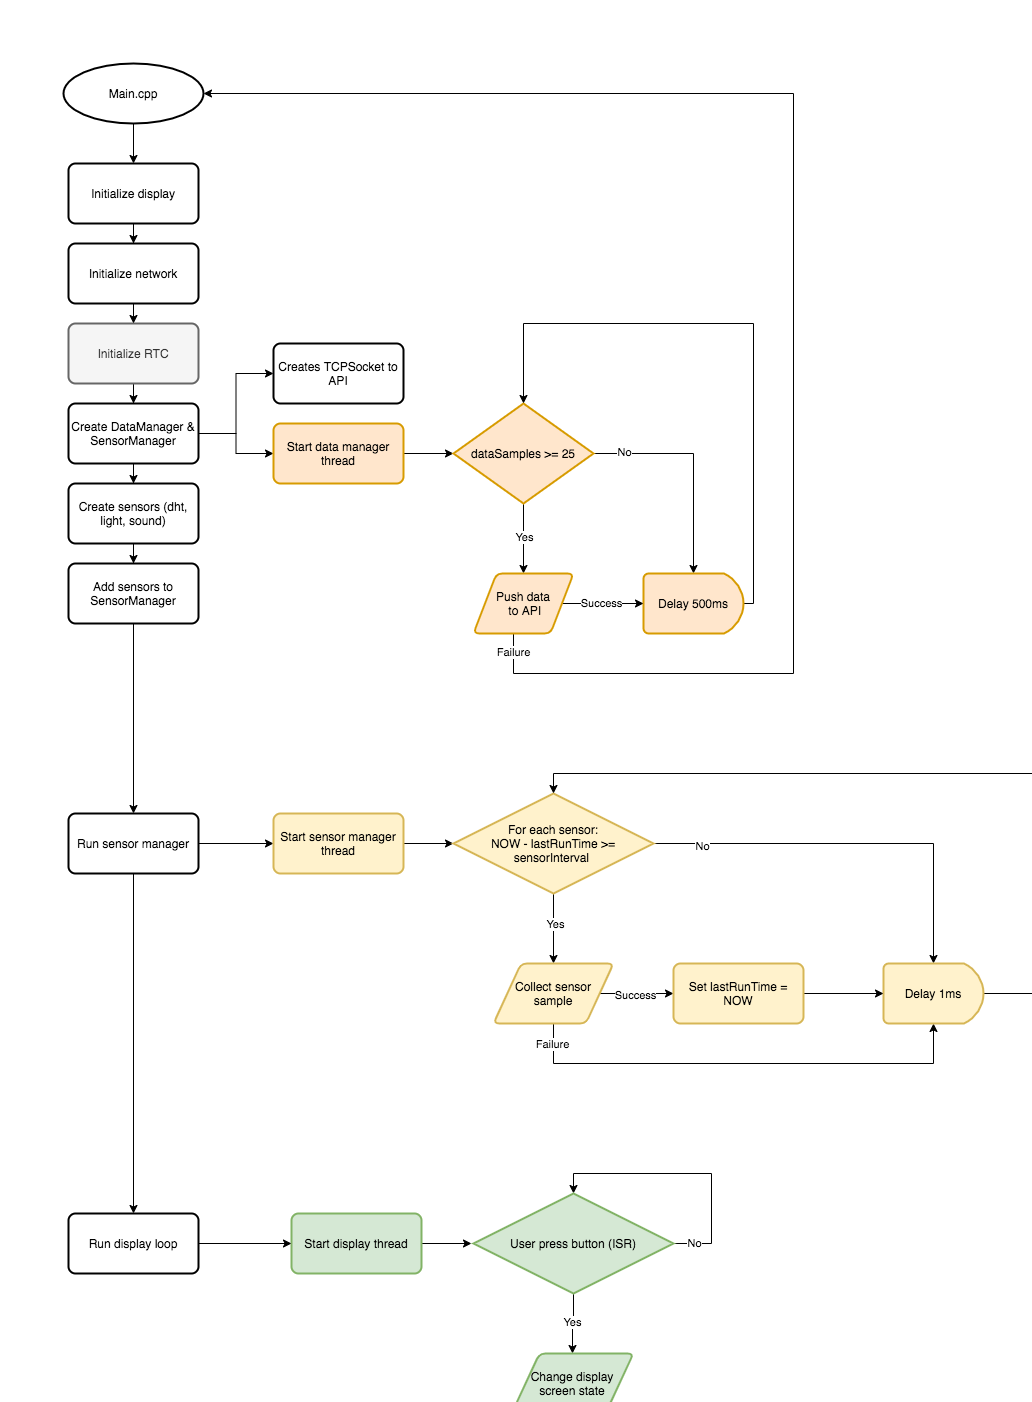

The diagram above was exported from draw.io. Its source (the exported page's mxGraphModel, read from the mxfile embedded in the PNG):
<mxGraphModel dx="1965" dy="1088" grid="1" gridSize="10" guides="1" tooltips="1" connect="1" arrows="1" fold="1" page="1" pageScale="1" pageWidth="827" pageHeight="1169" math="0" shadow="0">
  <root>
    <mxCell id="0" />
    <mxCell id="1" parent="0" />
    <mxCell id="ybRw1Yvuk8dauHa1nNmK-2" style="edgeStyle=orthogonalEdgeStyle;rounded=0;orthogonalLoop=1;jettySize=auto;html=1;entryX=0.5;entryY=0;entryDx=0;entryDy=0;" edge="1" parent="1" source="ybRw1Yvuk8dauHa1nNmK-1" target="ybRw1Yvuk8dauHa1nNmK-3">
      <mxGeometry relative="1" as="geometry">
        <mxPoint x="692" y="150" as="targetPoint" />
      </mxGeometry>
    </mxCell>
    <mxCell id="ybRw1Yvuk8dauHa1nNmK-1" value="Main.cpp" style="strokeWidth=2;html=1;shape=mxgraph.flowchart.start_1;whiteSpace=wrap;" vertex="1" parent="1">
      <mxGeometry x="622" y="50" width="140" height="60" as="geometry" />
    </mxCell>
    <mxCell id="ybRw1Yvuk8dauHa1nNmK-9" style="edgeStyle=orthogonalEdgeStyle;rounded=0;orthogonalLoop=1;jettySize=auto;html=1;entryX=0.5;entryY=0;entryDx=0;entryDy=0;" edge="1" parent="1" source="ybRw1Yvuk8dauHa1nNmK-3" target="ybRw1Yvuk8dauHa1nNmK-4">
      <mxGeometry relative="1" as="geometry" />
    </mxCell>
    <mxCell id="ybRw1Yvuk8dauHa1nNmK-3" value="Initialize display" style="rounded=1;whiteSpace=wrap;html=1;absoluteArcSize=1;arcSize=14;strokeWidth=2;" vertex="1" parent="1">
      <mxGeometry x="627" y="150" width="130" height="60" as="geometry" />
    </mxCell>
    <mxCell id="ybRw1Yvuk8dauHa1nNmK-10" style="edgeStyle=orthogonalEdgeStyle;rounded=0;orthogonalLoop=1;jettySize=auto;html=1;entryX=0.5;entryY=0;entryDx=0;entryDy=0;" edge="1" parent="1" source="ybRw1Yvuk8dauHa1nNmK-4" target="ybRw1Yvuk8dauHa1nNmK-5">
      <mxGeometry relative="1" as="geometry" />
    </mxCell>
    <mxCell id="ybRw1Yvuk8dauHa1nNmK-4" value="Initialize network&lt;span style=&quot;color: rgba(0 , 0 , 0 , 0) ; font-family: monospace ; font-size: 0px&quot;&gt;%3CmxGraphModel%3E%3Croot%3E%3CmxCell%20id%3D%220%22%2F%3E%3CmxCell%20id%3D%221%22%20parent%3D%220%22%2F%3E%3CmxCell%20id%3D%222%22%20value%3D%22Initialize%20display%22%20style%3D%22rounded%3D1%3BwhiteSpace%3Dwrap%3Bhtml%3D1%3BabsoluteArcSize%3D1%3BarcSize%3D14%3BstrokeWidth%3D2%3B%22%20vertex%3D%221%22%20parent%3D%221%22%3E%3CmxGeometry%20x%3D%22335%22%20y%3D%22160%22%20width%3D%22130%22%20height%3D%2260%22%20as%3D%22geometry%22%2F%3E%3C%2FmxCell%3E%3C%2Froot%3E%3C%2FmxGraphModel%3E&lt;/span&gt;" style="rounded=1;whiteSpace=wrap;html=1;absoluteArcSize=1;arcSize=14;strokeWidth=2;" vertex="1" parent="1">
      <mxGeometry x="627" y="230" width="130" height="60" as="geometry" />
    </mxCell>
    <mxCell id="ybRw1Yvuk8dauHa1nNmK-11" style="edgeStyle=orthogonalEdgeStyle;rounded=0;orthogonalLoop=1;jettySize=auto;html=1;" edge="1" parent="1" source="ybRw1Yvuk8dauHa1nNmK-5" target="ybRw1Yvuk8dauHa1nNmK-6">
      <mxGeometry relative="1" as="geometry" />
    </mxCell>
    <mxCell id="ybRw1Yvuk8dauHa1nNmK-5" value="Initialize RTC&lt;span style=&quot;color: rgba(0 , 0 , 0 , 0) ; font-family: monospace ; font-size: 0px&quot;&gt;%3CmxGraphModel%3E%3Croot%3E%3CmxCell%20id%3D%220%22%2F%3E%3CmxCell%20id%3D%221%22%20parent%3D%220%22%2F%3E%3CmxCell%20id%3D%222%22%20value%3D%22Initialize%20display%22%20style%3D%22rounded%3D1%3BwhiteSpace%3Dwrap%3Bhtml%3D1%3BabsoluteArcSize%3D1%3BarcSize%3D14%3BstrokeWidth%3D2%3B%22%20vertex%3D%221%22%20parent%3D%221%22%3E%3CmxGeometry%20x%3D%22335%22%20y%3D%22160%22%20width%3D%22130%22%20height%3D%2260%22%20as%3D%22geometry%22%2F%3E%3C%2FmxCell%3E%3C%2Froot%3E%3C%2FmxGraphModel%3E&lt;/span&gt;" style="rounded=1;whiteSpace=wrap;html=1;absoluteArcSize=1;arcSize=14;strokeWidth=2;fillColor=#f5f5f5;strokeColor=#666666;fontColor=#333333;" vertex="1" parent="1">
      <mxGeometry x="627" y="310" width="130" height="60" as="geometry" />
    </mxCell>
    <mxCell id="ybRw1Yvuk8dauHa1nNmK-12" style="edgeStyle=orthogonalEdgeStyle;rounded=0;orthogonalLoop=1;jettySize=auto;html=1;entryX=0.5;entryY=0;entryDx=0;entryDy=0;" edge="1" parent="1" source="ybRw1Yvuk8dauHa1nNmK-6" target="ybRw1Yvuk8dauHa1nNmK-7">
      <mxGeometry relative="1" as="geometry" />
    </mxCell>
    <mxCell id="ybRw1Yvuk8dauHa1nNmK-14" style="edgeStyle=orthogonalEdgeStyle;rounded=0;orthogonalLoop=1;jettySize=auto;html=1;entryX=0;entryY=0.5;entryDx=0;entryDy=0;" edge="1" parent="1" source="ybRw1Yvuk8dauHa1nNmK-6" target="ybRw1Yvuk8dauHa1nNmK-15">
      <mxGeometry relative="1" as="geometry">
        <mxPoint x="832" y="420" as="targetPoint" />
      </mxGeometry>
    </mxCell>
    <mxCell id="ybRw1Yvuk8dauHa1nNmK-16" style="edgeStyle=orthogonalEdgeStyle;rounded=0;orthogonalLoop=1;jettySize=auto;html=1;entryX=0;entryY=0.5;entryDx=0;entryDy=0;" edge="1" parent="1" source="ybRw1Yvuk8dauHa1nNmK-6" target="ybRw1Yvuk8dauHa1nNmK-17">
      <mxGeometry relative="1" as="geometry">
        <mxPoint x="822" y="480" as="targetPoint" />
      </mxGeometry>
    </mxCell>
    <mxCell id="ybRw1Yvuk8dauHa1nNmK-6" value="Create DataManager &amp;amp; SensorManager&lt;span style=&quot;color: rgba(0 , 0 , 0 , 0) ; font-family: monospace ; font-size: 0px&quot;&gt;%3CmxGraphModel%3E%3Croot%3E%3CmxCell%20id%3D%220%22%2F%3E%3CmxCell%20id%3D%221%22%20parent%3D%220%22%2F%3E%3CmxCell%20id%3D%222%22%20value%3D%22Initialize%20display%22%20style%3D%22rounded%3D1%3BwhiteSpace%3Dwrap%3Bhtml%3D1%3BabsoluteArcSize%3D1%3BarcSize%3D14%3BstrokeWidth%3D2%3B%22%20vertex%3D%221%22%20parent%3D%221%22%3E%3CmxGeometry%20x%3D%22335%22%20y%3D%22160%22%20width%3D%22130%22%20height%3D%2260%22%20as%3D%22geometry%22%2F%3E%3C%2FmxCell%3E%3C%2Froot%3E%3C%2FmxGraphModel%3E&lt;/span&gt;" style="rounded=1;whiteSpace=wrap;html=1;absoluteArcSize=1;arcSize=14;strokeWidth=2;" vertex="1" parent="1">
      <mxGeometry x="627" y="390" width="130" height="60" as="geometry" />
    </mxCell>
    <mxCell id="ybRw1Yvuk8dauHa1nNmK-13" style="edgeStyle=orthogonalEdgeStyle;rounded=0;orthogonalLoop=1;jettySize=auto;html=1;entryX=0.5;entryY=0;entryDx=0;entryDy=0;" edge="1" parent="1" source="ybRw1Yvuk8dauHa1nNmK-7" target="ybRw1Yvuk8dauHa1nNmK-8">
      <mxGeometry relative="1" as="geometry" />
    </mxCell>
    <mxCell id="ybRw1Yvuk8dauHa1nNmK-7" value="Create sensors (dht, light, sound)" style="rounded=1;whiteSpace=wrap;html=1;absoluteArcSize=1;arcSize=14;strokeWidth=2;" vertex="1" parent="1">
      <mxGeometry x="627" y="470" width="130" height="60" as="geometry" />
    </mxCell>
    <mxCell id="ybRw1Yvuk8dauHa1nNmK-31" style="edgeStyle=orthogonalEdgeStyle;rounded=0;orthogonalLoop=1;jettySize=auto;html=1;entryX=0.5;entryY=0;entryDx=0;entryDy=0;" edge="1" parent="1" source="ybRw1Yvuk8dauHa1nNmK-8" target="ybRw1Yvuk8dauHa1nNmK-32">
      <mxGeometry relative="1" as="geometry">
        <mxPoint x="692" y="670" as="targetPoint" />
      </mxGeometry>
    </mxCell>
    <mxCell id="ybRw1Yvuk8dauHa1nNmK-8" value="Add sensors to SensorManager" style="rounded=1;whiteSpace=wrap;html=1;absoluteArcSize=1;arcSize=14;strokeWidth=2;" vertex="1" parent="1">
      <mxGeometry x="627" y="550" width="130" height="60" as="geometry" />
    </mxCell>
    <mxCell id="ybRw1Yvuk8dauHa1nNmK-15" value="Creates TCPSocket to API" style="rounded=1;whiteSpace=wrap;html=1;absoluteArcSize=1;arcSize=14;strokeWidth=2;" vertex="1" parent="1">
      <mxGeometry x="832" y="330" width="130" height="60" as="geometry" />
    </mxCell>
    <mxCell id="ybRw1Yvuk8dauHa1nNmK-19" style="edgeStyle=orthogonalEdgeStyle;rounded=0;orthogonalLoop=1;jettySize=auto;html=1;entryX=0;entryY=0.5;entryDx=0;entryDy=0;entryPerimeter=0;" edge="1" parent="1" source="ybRw1Yvuk8dauHa1nNmK-17" target="ybRw1Yvuk8dauHa1nNmK-18">
      <mxGeometry relative="1" as="geometry" />
    </mxCell>
    <mxCell id="ybRw1Yvuk8dauHa1nNmK-17" value="Start data manager thread" style="rounded=1;whiteSpace=wrap;html=1;absoluteArcSize=1;arcSize=14;strokeWidth=2;fillColor=#ffe6cc;strokeColor=#d79b00;" vertex="1" parent="1">
      <mxGeometry x="832" y="410" width="130" height="60" as="geometry" />
    </mxCell>
    <mxCell id="ybRw1Yvuk8dauHa1nNmK-20" style="edgeStyle=orthogonalEdgeStyle;rounded=0;orthogonalLoop=1;jettySize=auto;html=1;entryX=0.5;entryY=0;entryDx=0;entryDy=0;entryPerimeter=0;" edge="1" parent="1" source="ybRw1Yvuk8dauHa1nNmK-18" target="ybRw1Yvuk8dauHa1nNmK-21">
      <mxGeometry relative="1" as="geometry">
        <mxPoint x="1182" y="440" as="targetPoint" />
      </mxGeometry>
    </mxCell>
    <mxCell id="ybRw1Yvuk8dauHa1nNmK-45" value="No" style="edgeLabel;html=1;align=center;verticalAlign=middle;resizable=0;points=[];" vertex="1" connectable="0" parent="ybRw1Yvuk8dauHa1nNmK-20">
      <mxGeometry x="-0.725" y="2" relative="1" as="geometry">
        <mxPoint as="offset" />
      </mxGeometry>
    </mxCell>
    <mxCell id="ybRw1Yvuk8dauHa1nNmK-22" style="edgeStyle=orthogonalEdgeStyle;rounded=0;orthogonalLoop=1;jettySize=auto;html=1;entryX=0.5;entryY=0;entryDx=0;entryDy=0;" edge="1" parent="1" source="ybRw1Yvuk8dauHa1nNmK-18" target="ybRw1Yvuk8dauHa1nNmK-24">
      <mxGeometry relative="1" as="geometry">
        <mxPoint x="1072" y="560" as="targetPoint" />
      </mxGeometry>
    </mxCell>
    <mxCell id="ybRw1Yvuk8dauHa1nNmK-23" value="Yes" style="edgeLabel;html=1;align=center;verticalAlign=middle;resizable=0;points=[];" vertex="1" connectable="0" parent="ybRw1Yvuk8dauHa1nNmK-22">
      <mxGeometry x="-0.0824" relative="1" as="geometry">
        <mxPoint as="offset" />
      </mxGeometry>
    </mxCell>
    <mxCell id="ybRw1Yvuk8dauHa1nNmK-18" value="dataSamples &amp;gt;= 25" style="strokeWidth=2;html=1;shape=mxgraph.flowchart.decision;whiteSpace=wrap;fillColor=#ffe6cc;strokeColor=#d79b00;" vertex="1" parent="1">
      <mxGeometry x="1012" y="390" width="140" height="100" as="geometry" />
    </mxCell>
    <mxCell id="ybRw1Yvuk8dauHa1nNmK-26" style="edgeStyle=orthogonalEdgeStyle;rounded=0;orthogonalLoop=1;jettySize=auto;html=1;entryX=0.5;entryY=0;entryDx=0;entryDy=0;entryPerimeter=0;" edge="1" parent="1" source="ybRw1Yvuk8dauHa1nNmK-21" target="ybRw1Yvuk8dauHa1nNmK-18">
      <mxGeometry relative="1" as="geometry">
        <mxPoint x="1082" y="320" as="targetPoint" />
        <Array as="points">
          <mxPoint x="1312" y="590" />
          <mxPoint x="1312" y="310" />
          <mxPoint x="1082" y="310" />
        </Array>
      </mxGeometry>
    </mxCell>
    <mxCell id="ybRw1Yvuk8dauHa1nNmK-21" value="Delay 500ms" style="strokeWidth=2;html=1;shape=mxgraph.flowchart.delay;whiteSpace=wrap;fillColor=#ffe6cc;strokeColor=#d79b00;" vertex="1" parent="1">
      <mxGeometry x="1202" y="560" width="100" height="60" as="geometry" />
    </mxCell>
    <mxCell id="ybRw1Yvuk8dauHa1nNmK-25" value="Success" style="edgeStyle=orthogonalEdgeStyle;rounded=0;orthogonalLoop=1;jettySize=auto;html=1;entryX=0;entryY=0.5;entryDx=0;entryDy=0;entryPerimeter=0;" edge="1" parent="1" source="ybRw1Yvuk8dauHa1nNmK-24" target="ybRw1Yvuk8dauHa1nNmK-21">
      <mxGeometry relative="1" as="geometry" />
    </mxCell>
    <mxCell id="ybRw1Yvuk8dauHa1nNmK-28" style="edgeStyle=orthogonalEdgeStyle;rounded=0;orthogonalLoop=1;jettySize=auto;html=1;entryX=1;entryY=0.5;entryDx=0;entryDy=0;entryPerimeter=0;" edge="1" parent="1" source="ybRw1Yvuk8dauHa1nNmK-24" target="ybRw1Yvuk8dauHa1nNmK-1">
      <mxGeometry relative="1" as="geometry">
        <mxPoint x="1352" y="80" as="targetPoint" />
        <Array as="points">
          <mxPoint x="1072" y="660" />
          <mxPoint x="1352" y="660" />
          <mxPoint x="1352" y="80" />
        </Array>
      </mxGeometry>
    </mxCell>
    <mxCell id="ybRw1Yvuk8dauHa1nNmK-30" value="Failure" style="edgeLabel;html=1;align=center;verticalAlign=middle;resizable=0;points=[];" vertex="1" connectable="0" parent="ybRw1Yvuk8dauHa1nNmK-28">
      <mxGeometry x="-0.9751" y="-1" relative="1" as="geometry">
        <mxPoint as="offset" />
      </mxGeometry>
    </mxCell>
    <mxCell id="ybRw1Yvuk8dauHa1nNmK-24" value="Push data&lt;br&gt;&amp;nbsp;to API" style="shape=parallelogram;html=1;strokeWidth=2;perimeter=parallelogramPerimeter;whiteSpace=wrap;rounded=1;arcSize=12;size=0.23;fillColor=#ffe6cc;strokeColor=#d79b00;" vertex="1" parent="1">
      <mxGeometry x="1032" y="560" width="100" height="60" as="geometry" />
    </mxCell>
    <mxCell id="ybRw1Yvuk8dauHa1nNmK-33" style="edgeStyle=orthogonalEdgeStyle;rounded=0;orthogonalLoop=1;jettySize=auto;html=1;entryX=0;entryY=0.5;entryDx=0;entryDy=0;" edge="1" parent="1" source="ybRw1Yvuk8dauHa1nNmK-32" target="ybRw1Yvuk8dauHa1nNmK-34">
      <mxGeometry relative="1" as="geometry">
        <mxPoint x="812" y="800" as="targetPoint" />
      </mxGeometry>
    </mxCell>
    <mxCell id="ybRw1Yvuk8dauHa1nNmK-56" style="edgeStyle=orthogonalEdgeStyle;rounded=0;orthogonalLoop=1;jettySize=auto;html=1;" edge="1" parent="1" source="ybRw1Yvuk8dauHa1nNmK-32" target="ybRw1Yvuk8dauHa1nNmK-55">
      <mxGeometry relative="1" as="geometry" />
    </mxCell>
    <mxCell id="ybRw1Yvuk8dauHa1nNmK-32" value="Run sensor manager" style="rounded=1;whiteSpace=wrap;html=1;absoluteArcSize=1;arcSize=14;strokeWidth=2;" vertex="1" parent="1">
      <mxGeometry x="627" y="800" width="130" height="60" as="geometry" />
    </mxCell>
    <mxCell id="ybRw1Yvuk8dauHa1nNmK-37" style="edgeStyle=orthogonalEdgeStyle;rounded=0;orthogonalLoop=1;jettySize=auto;html=1;entryX=0;entryY=0.5;entryDx=0;entryDy=0;entryPerimeter=0;" edge="1" parent="1" source="ybRw1Yvuk8dauHa1nNmK-34" target="ybRw1Yvuk8dauHa1nNmK-36">
      <mxGeometry relative="1" as="geometry">
        <mxPoint x="992" y="840" as="targetPoint" />
      </mxGeometry>
    </mxCell>
    <mxCell id="ybRw1Yvuk8dauHa1nNmK-34" value="Start sensor manager thread" style="rounded=1;whiteSpace=wrap;html=1;absoluteArcSize=1;arcSize=14;strokeWidth=2;fillColor=#fff2cc;strokeColor=#d6b656;" vertex="1" parent="1">
      <mxGeometry x="832" y="800" width="130" height="60" as="geometry" />
    </mxCell>
    <mxCell id="ybRw1Yvuk8dauHa1nNmK-38" style="edgeStyle=orthogonalEdgeStyle;rounded=0;orthogonalLoop=1;jettySize=auto;html=1;entryX=0.5;entryY=0;entryDx=0;entryDy=0;" edge="1" parent="1" source="ybRw1Yvuk8dauHa1nNmK-36" target="ybRw1Yvuk8dauHa1nNmK-39">
      <mxGeometry relative="1" as="geometry">
        <mxPoint x="1112" y="930" as="targetPoint" />
      </mxGeometry>
    </mxCell>
    <mxCell id="ybRw1Yvuk8dauHa1nNmK-40" value="Yes" style="edgeLabel;html=1;align=center;verticalAlign=middle;resizable=0;points=[];" vertex="1" connectable="0" parent="ybRw1Yvuk8dauHa1nNmK-38">
      <mxGeometry x="-0.1714" y="1" relative="1" as="geometry">
        <mxPoint as="offset" />
      </mxGeometry>
    </mxCell>
    <mxCell id="ybRw1Yvuk8dauHa1nNmK-48" style="edgeStyle=orthogonalEdgeStyle;rounded=0;orthogonalLoop=1;jettySize=auto;html=1;entryX=0.5;entryY=0;entryDx=0;entryDy=0;entryPerimeter=0;" edge="1" parent="1" source="ybRw1Yvuk8dauHa1nNmK-36" target="ybRw1Yvuk8dauHa1nNmK-41">
      <mxGeometry relative="1" as="geometry" />
    </mxCell>
    <mxCell id="ybRw1Yvuk8dauHa1nNmK-50" value="No" style="edgeLabel;html=1;align=center;verticalAlign=middle;resizable=0;points=[];" vertex="1" connectable="0" parent="ybRw1Yvuk8dauHa1nNmK-48">
      <mxGeometry x="-0.76" y="-2" relative="1" as="geometry">
        <mxPoint as="offset" />
      </mxGeometry>
    </mxCell>
    <mxCell id="ybRw1Yvuk8dauHa1nNmK-36" value="For each sensor:&lt;br&gt;NOW - lastRunTime &amp;gt;= sensorInterval&amp;nbsp;" style="strokeWidth=2;html=1;shape=mxgraph.flowchart.decision;whiteSpace=wrap;fillColor=#fff2cc;strokeColor=#d6b656;" vertex="1" parent="1">
      <mxGeometry x="1012" y="780" width="200" height="100" as="geometry" />
    </mxCell>
    <mxCell id="ybRw1Yvuk8dauHa1nNmK-42" style="edgeStyle=orthogonalEdgeStyle;rounded=0;orthogonalLoop=1;jettySize=auto;html=1;entryX=0;entryY=0.5;entryDx=0;entryDy=0;" edge="1" parent="1" source="ybRw1Yvuk8dauHa1nNmK-39" target="ybRw1Yvuk8dauHa1nNmK-46">
      <mxGeometry relative="1" as="geometry" />
    </mxCell>
    <mxCell id="ybRw1Yvuk8dauHa1nNmK-43" value="Success" style="edgeLabel;html=1;align=center;verticalAlign=middle;resizable=0;points=[];" vertex="1" connectable="0" parent="ybRw1Yvuk8dauHa1nNmK-42">
      <mxGeometry x="-0.0448" y="-1" relative="1" as="geometry">
        <mxPoint as="offset" />
      </mxGeometry>
    </mxCell>
    <mxCell id="ybRw1Yvuk8dauHa1nNmK-51" style="edgeStyle=orthogonalEdgeStyle;rounded=0;orthogonalLoop=1;jettySize=auto;html=1;entryX=0.5;entryY=1;entryDx=0;entryDy=0;entryPerimeter=0;" edge="1" parent="1" source="ybRw1Yvuk8dauHa1nNmK-39" target="ybRw1Yvuk8dauHa1nNmK-41">
      <mxGeometry relative="1" as="geometry">
        <mxPoint x="1472" y="1110" as="targetPoint" />
        <Array as="points">
          <mxPoint x="1112" y="1050" />
          <mxPoint x="1492" y="1050" />
        </Array>
      </mxGeometry>
    </mxCell>
    <mxCell id="ybRw1Yvuk8dauHa1nNmK-52" value="Failure" style="edgeLabel;html=1;align=center;verticalAlign=middle;resizable=0;points=[];" vertex="1" connectable="0" parent="ybRw1Yvuk8dauHa1nNmK-51">
      <mxGeometry x="-0.9174" y="-2" relative="1" as="geometry">
        <mxPoint as="offset" />
      </mxGeometry>
    </mxCell>
    <mxCell id="ybRw1Yvuk8dauHa1nNmK-39" value="Collect sensor sample" style="shape=parallelogram;html=1;strokeWidth=2;perimeter=parallelogramPerimeter;whiteSpace=wrap;rounded=1;arcSize=12;size=0.23;fillColor=#fff2cc;strokeColor=#d6b656;" vertex="1" parent="1">
      <mxGeometry x="1052" y="950" width="120" height="60" as="geometry" />
    </mxCell>
    <mxCell id="ybRw1Yvuk8dauHa1nNmK-49" style="edgeStyle=orthogonalEdgeStyle;rounded=0;orthogonalLoop=1;jettySize=auto;html=1;entryX=0.5;entryY=0;entryDx=0;entryDy=0;entryPerimeter=0;" edge="1" parent="1" source="ybRw1Yvuk8dauHa1nNmK-41" target="ybRw1Yvuk8dauHa1nNmK-36">
      <mxGeometry relative="1" as="geometry">
        <mxPoint x="1602" y="740" as="targetPoint" />
        <Array as="points">
          <mxPoint x="1592" y="980" />
          <mxPoint x="1592" y="760" />
          <mxPoint x="1112" y="760" />
        </Array>
      </mxGeometry>
    </mxCell>
    <mxCell id="ybRw1Yvuk8dauHa1nNmK-41" value="Delay 1ms" style="strokeWidth=2;html=1;shape=mxgraph.flowchart.delay;whiteSpace=wrap;fillColor=#fff2cc;strokeColor=#d6b656;" vertex="1" parent="1">
      <mxGeometry x="1442" y="950" width="100" height="60" as="geometry" />
    </mxCell>
    <mxCell id="ybRw1Yvuk8dauHa1nNmK-47" style="edgeStyle=orthogonalEdgeStyle;rounded=0;orthogonalLoop=1;jettySize=auto;html=1;entryX=0;entryY=0.5;entryDx=0;entryDy=0;entryPerimeter=0;" edge="1" parent="1" source="ybRw1Yvuk8dauHa1nNmK-46" target="ybRw1Yvuk8dauHa1nNmK-41">
      <mxGeometry relative="1" as="geometry" />
    </mxCell>
    <mxCell id="ybRw1Yvuk8dauHa1nNmK-46" value="Set lastRunTime = NOW" style="rounded=1;whiteSpace=wrap;html=1;absoluteArcSize=1;arcSize=14;strokeWidth=2;fillColor=#fff2cc;strokeColor=#d6b656;" vertex="1" parent="1">
      <mxGeometry x="1232" y="950" width="130" height="60" as="geometry" />
    </mxCell>
    <mxCell id="ybRw1Yvuk8dauHa1nNmK-64" style="edgeStyle=orthogonalEdgeStyle;rounded=0;orthogonalLoop=1;jettySize=auto;html=1;" edge="1" parent="1" source="ybRw1Yvuk8dauHa1nNmK-54">
      <mxGeometry relative="1" as="geometry">
        <mxPoint x="1030" y="1230" as="targetPoint" />
      </mxGeometry>
    </mxCell>
    <mxCell id="ybRw1Yvuk8dauHa1nNmK-54" value="Start display thread" style="rounded=1;whiteSpace=wrap;html=1;absoluteArcSize=1;arcSize=14;strokeWidth=2;fillColor=#d5e8d4;strokeColor=#82b366;" vertex="1" parent="1">
      <mxGeometry x="850" y="1200" width="130" height="60" as="geometry" />
    </mxCell>
    <mxCell id="ybRw1Yvuk8dauHa1nNmK-59" style="edgeStyle=orthogonalEdgeStyle;rounded=0;orthogonalLoop=1;jettySize=auto;html=1;entryX=0;entryY=0.5;entryDx=0;entryDy=0;" edge="1" parent="1" source="ybRw1Yvuk8dauHa1nNmK-55" target="ybRw1Yvuk8dauHa1nNmK-54">
      <mxGeometry relative="1" as="geometry" />
    </mxCell>
    <mxCell id="ybRw1Yvuk8dauHa1nNmK-55" value="Run display loop" style="rounded=1;whiteSpace=wrap;html=1;absoluteArcSize=1;arcSize=14;strokeWidth=2;" vertex="1" parent="1">
      <mxGeometry x="627" y="1200" width="130" height="60" as="geometry" />
    </mxCell>
    <mxCell id="ybRw1Yvuk8dauHa1nNmK-61" value="Yes" style="edgeStyle=orthogonalEdgeStyle;rounded=0;orthogonalLoop=1;jettySize=auto;html=1;entryX=0.5;entryY=0;entryDx=0;entryDy=0;" edge="1" parent="1" source="ybRw1Yvuk8dauHa1nNmK-60" target="ybRw1Yvuk8dauHa1nNmK-63">
      <mxGeometry relative="1" as="geometry">
        <mxPoint x="1132" y="1370" as="targetPoint" />
      </mxGeometry>
    </mxCell>
    <mxCell id="ybRw1Yvuk8dauHa1nNmK-62" value="" style="edgeStyle=orthogonalEdgeStyle;rounded=0;orthogonalLoop=1;jettySize=auto;html=1;exitX=1;exitY=0.5;exitDx=0;exitDy=0;exitPerimeter=0;entryX=0.5;entryY=0;entryDx=0;entryDy=0;entryPerimeter=0;" edge="1" parent="1" source="ybRw1Yvuk8dauHa1nNmK-60" target="ybRw1Yvuk8dauHa1nNmK-60">
      <mxGeometry relative="1" as="geometry">
        <mxPoint x="1132" y="1170" as="targetPoint" />
        <Array as="points">
          <mxPoint x="1270" y="1230" />
          <mxPoint x="1270" y="1160" />
          <mxPoint x="1132" y="1160" />
        </Array>
      </mxGeometry>
    </mxCell>
    <mxCell id="ybRw1Yvuk8dauHa1nNmK-65" value="No" style="edgeLabel;html=1;align=center;verticalAlign=middle;resizable=0;points=[];" vertex="1" connectable="0" parent="ybRw1Yvuk8dauHa1nNmK-62">
      <mxGeometry x="-0.8571" y="1" relative="1" as="geometry">
        <mxPoint as="offset" />
      </mxGeometry>
    </mxCell>
    <mxCell id="ybRw1Yvuk8dauHa1nNmK-60" value="User press button (ISR)" style="strokeWidth=2;html=1;shape=mxgraph.flowchart.decision;whiteSpace=wrap;fillColor=#d5e8d4;strokeColor=#82b366;" vertex="1" parent="1">
      <mxGeometry x="1032" y="1180" width="200" height="100" as="geometry" />
    </mxCell>
    <mxCell id="ybRw1Yvuk8dauHa1nNmK-63" value="Change display screen state" style="shape=parallelogram;html=1;strokeWidth=2;perimeter=parallelogramPerimeter;whiteSpace=wrap;rounded=1;arcSize=12;size=0.23;fillColor=#d5e8d4;strokeColor=#82b366;" vertex="1" parent="1">
      <mxGeometry x="1070" y="1340" width="122" height="60" as="geometry" />
    </mxCell>
  </root>
</mxGraphModel>